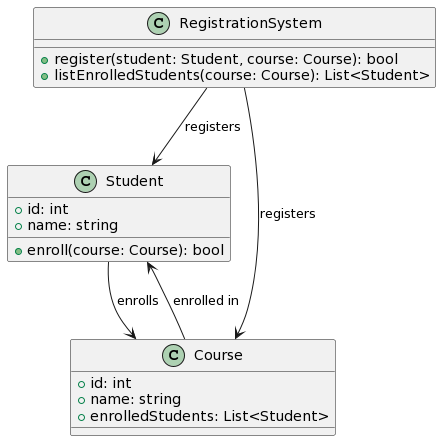

The diagram above was rendered by PlantUML. Its source (embedded in the PNG):
@startuml
class Student {
  +id: int
  +name: string
  +enroll(course: Course): bool
}

class Course {
  +id: int
  +name: string
  +enrolledStudents: List<Student>
}

class RegistrationSystem {
  +register(student: Student, course: Course): bool
  +listEnrolledStudents(course: Course): List<Student>
}

Student --> Course : enrolls
RegistrationSystem --> Student : registers
RegistrationSystem --> Course : registers
Course --> Student : enrolled in
@enduml